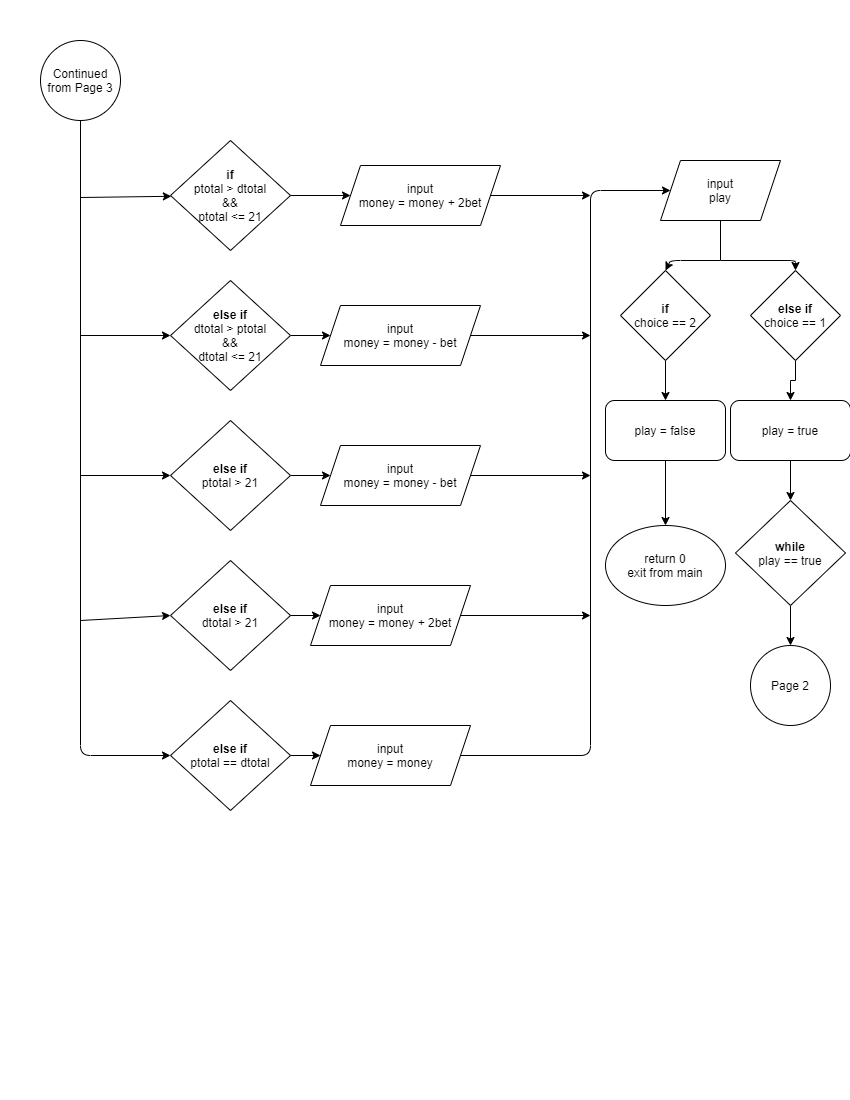

The diagram above was exported from draw.io. Its source (the exported page's mxGraphModel, read from the mxfile embedded in the PNG):
<mxGraphModel dx="1422" dy="737" grid="1" gridSize="10" guides="1" tooltips="1" connect="1" arrows="1" fold="1" page="1" pageScale="1" pageWidth="850" pageHeight="1100" math="0" shadow="0">
  <root>
    <mxCell id="JQr86Q6yKNjECG0CwP6Y-0" />
    <mxCell id="JQr86Q6yKNjECG0CwP6Y-1" parent="JQr86Q6yKNjECG0CwP6Y-0" />
    <mxCell id="6-y9kq2iiVF08HM6amhh-0" value="Continued&lt;br&gt;from Page 3" style="ellipse;whiteSpace=wrap;html=1;aspect=fixed;" parent="JQr86Q6yKNjECG0CwP6Y-1" vertex="1">
      <mxGeometry x="40" y="40" width="80" height="80" as="geometry" />
    </mxCell>
    <mxCell id="6-y9kq2iiVF08HM6amhh-1" value="" style="endArrow=classic;html=1;exitX=0.5;exitY=1;exitDx=0;exitDy=0;entryX=0;entryY=0.5;entryDx=0;entryDy=0;" parent="JQr86Q6yKNjECG0CwP6Y-1" source="6-y9kq2iiVF08HM6amhh-0" target="6-y9kq2iiVF08HM6amhh-21" edge="1">
      <mxGeometry width="50" height="50" relative="1" as="geometry">
        <mxPoint x="400" y="230" as="sourcePoint" />
        <mxPoint x="80" y="750" as="targetPoint" />
        <Array as="points">
          <mxPoint x="80" y="755" />
        </Array>
      </mxGeometry>
    </mxCell>
    <mxCell id="6-y9kq2iiVF08HM6amhh-2" value="" style="endArrow=classic;html=1;" parent="JQr86Q6yKNjECG0CwP6Y-1" target="6-y9kq2iiVF08HM6amhh-3" edge="1">
      <mxGeometry width="50" height="50" relative="1" as="geometry">
        <mxPoint x="80" y="197" as="sourcePoint" />
        <mxPoint x="180" y="200" as="targetPoint" />
      </mxGeometry>
    </mxCell>
    <mxCell id="6-y9kq2iiVF08HM6amhh-3" value="&lt;b&gt;if&lt;/b&gt;&lt;br&gt;ptotal &amp;gt; dtotal&lt;br&gt;&amp;amp;&amp;amp;&lt;br&gt;ptotal &amp;lt;= 21" style="rhombus;whiteSpace=wrap;html=1;" parent="JQr86Q6yKNjECG0CwP6Y-1" vertex="1">
      <mxGeometry x="170" y="140" width="120" height="110" as="geometry" />
    </mxCell>
    <mxCell id="6-y9kq2iiVF08HM6amhh-34" style="edgeStyle=orthogonalEdgeStyle;rounded=0;orthogonalLoop=1;jettySize=auto;html=1;" parent="JQr86Q6yKNjECG0CwP6Y-1" source="6-y9kq2iiVF08HM6amhh-4" edge="1">
      <mxGeometry relative="1" as="geometry">
        <mxPoint x="590" y="195" as="targetPoint" />
      </mxGeometry>
    </mxCell>
    <mxCell id="6-y9kq2iiVF08HM6amhh-4" value="input&lt;br&gt;money = money + 2bet" style="shape=parallelogram;perimeter=parallelogramPerimeter;whiteSpace=wrap;html=1;fixedSize=1;" parent="JQr86Q6yKNjECG0CwP6Y-1" vertex="1">
      <mxGeometry x="340" y="165" width="160" height="60" as="geometry" />
    </mxCell>
    <mxCell id="6-y9kq2iiVF08HM6amhh-5" value="" style="endArrow=classic;html=1;exitX=1;exitY=0.5;exitDx=0;exitDy=0;entryX=0;entryY=0.5;entryDx=0;entryDy=0;" parent="JQr86Q6yKNjECG0CwP6Y-1" source="6-y9kq2iiVF08HM6amhh-3" target="6-y9kq2iiVF08HM6amhh-4" edge="1">
      <mxGeometry width="50" height="50" relative="1" as="geometry">
        <mxPoint x="400" y="300" as="sourcePoint" />
        <mxPoint x="450" y="250" as="targetPoint" />
      </mxGeometry>
    </mxCell>
    <mxCell id="6-y9kq2iiVF08HM6amhh-10" style="edgeStyle=orthogonalEdgeStyle;rounded=0;orthogonalLoop=1;jettySize=auto;html=1;entryX=0;entryY=0.5;entryDx=0;entryDy=0;" parent="JQr86Q6yKNjECG0CwP6Y-1" source="6-y9kq2iiVF08HM6amhh-6" target="6-y9kq2iiVF08HM6amhh-7" edge="1">
      <mxGeometry relative="1" as="geometry" />
    </mxCell>
    <mxCell id="6-y9kq2iiVF08HM6amhh-6" value="&lt;b&gt;else if&lt;/b&gt;&lt;br&gt;dtotal &amp;gt; ptotal&lt;br&gt;&amp;amp;&amp;amp;&lt;br&gt;dtotal &amp;lt;= 21" style="rhombus;whiteSpace=wrap;html=1;" parent="JQr86Q6yKNjECG0CwP6Y-1" vertex="1">
      <mxGeometry x="170" y="280" width="120" height="110" as="geometry" />
    </mxCell>
    <mxCell id="6-y9kq2iiVF08HM6amhh-33" style="edgeStyle=orthogonalEdgeStyle;rounded=0;orthogonalLoop=1;jettySize=auto;html=1;" parent="JQr86Q6yKNjECG0CwP6Y-1" source="6-y9kq2iiVF08HM6amhh-7" edge="1">
      <mxGeometry relative="1" as="geometry">
        <mxPoint x="590" y="335" as="targetPoint" />
      </mxGeometry>
    </mxCell>
    <mxCell id="6-y9kq2iiVF08HM6amhh-7" value="input&lt;br&gt;money = money - bet" style="shape=parallelogram;perimeter=parallelogramPerimeter;whiteSpace=wrap;html=1;fixedSize=1;" parent="JQr86Q6yKNjECG0CwP6Y-1" vertex="1">
      <mxGeometry x="320" y="305" width="160" height="60" as="geometry" />
    </mxCell>
    <mxCell id="6-y9kq2iiVF08HM6amhh-11" value="" style="endArrow=classic;html=1;entryX=0;entryY=0.5;entryDx=0;entryDy=0;" parent="JQr86Q6yKNjECG0CwP6Y-1" target="6-y9kq2iiVF08HM6amhh-6" edge="1">
      <mxGeometry width="50" height="50" relative="1" as="geometry">
        <mxPoint x="80" y="335" as="sourcePoint" />
        <mxPoint x="450" y="250" as="targetPoint" />
      </mxGeometry>
    </mxCell>
    <mxCell id="6-y9kq2iiVF08HM6amhh-14" style="edgeStyle=orthogonalEdgeStyle;rounded=0;orthogonalLoop=1;jettySize=auto;html=1;entryX=0;entryY=0.5;entryDx=0;entryDy=0;" parent="JQr86Q6yKNjECG0CwP6Y-1" source="6-y9kq2iiVF08HM6amhh-12" target="6-y9kq2iiVF08HM6amhh-13" edge="1">
      <mxGeometry relative="1" as="geometry" />
    </mxCell>
    <mxCell id="6-y9kq2iiVF08HM6amhh-12" value="&lt;b&gt;else if&lt;/b&gt;&lt;br&gt;ptotal &amp;gt; 21" style="rhombus;whiteSpace=wrap;html=1;" parent="JQr86Q6yKNjECG0CwP6Y-1" vertex="1">
      <mxGeometry x="170" y="420" width="120" height="110" as="geometry" />
    </mxCell>
    <mxCell id="6-y9kq2iiVF08HM6amhh-32" style="edgeStyle=orthogonalEdgeStyle;rounded=0;orthogonalLoop=1;jettySize=auto;html=1;" parent="JQr86Q6yKNjECG0CwP6Y-1" source="6-y9kq2iiVF08HM6amhh-13" edge="1">
      <mxGeometry relative="1" as="geometry">
        <mxPoint x="590" y="475" as="targetPoint" />
      </mxGeometry>
    </mxCell>
    <mxCell id="6-y9kq2iiVF08HM6amhh-13" value="input&lt;br&gt;money = money - bet" style="shape=parallelogram;perimeter=parallelogramPerimeter;whiteSpace=wrap;html=1;fixedSize=1;" parent="JQr86Q6yKNjECG0CwP6Y-1" vertex="1">
      <mxGeometry x="320" y="445" width="160" height="60" as="geometry" />
    </mxCell>
    <mxCell id="6-y9kq2iiVF08HM6amhh-16" value="" style="endArrow=classic;html=1;entryX=0;entryY=0.5;entryDx=0;entryDy=0;" parent="JQr86Q6yKNjECG0CwP6Y-1" target="6-y9kq2iiVF08HM6amhh-12" edge="1">
      <mxGeometry width="50" height="50" relative="1" as="geometry">
        <mxPoint x="80" y="475" as="sourcePoint" />
        <mxPoint x="450" y="360" as="targetPoint" />
      </mxGeometry>
    </mxCell>
    <mxCell id="6-y9kq2iiVF08HM6amhh-19" style="edgeStyle=orthogonalEdgeStyle;rounded=0;orthogonalLoop=1;jettySize=auto;html=1;" parent="JQr86Q6yKNjECG0CwP6Y-1" source="6-y9kq2iiVF08HM6amhh-17" target="6-y9kq2iiVF08HM6amhh-18" edge="1">
      <mxGeometry relative="1" as="geometry" />
    </mxCell>
    <mxCell id="6-y9kq2iiVF08HM6amhh-17" value="&lt;b&gt;else if&lt;/b&gt;&lt;br&gt;dtotal &amp;gt; 21" style="rhombus;whiteSpace=wrap;html=1;" parent="JQr86Q6yKNjECG0CwP6Y-1" vertex="1">
      <mxGeometry x="170" y="560" width="120" height="110" as="geometry" />
    </mxCell>
    <mxCell id="6-y9kq2iiVF08HM6amhh-18" value="input&lt;br&gt;money = money + 2bet" style="shape=parallelogram;perimeter=parallelogramPerimeter;whiteSpace=wrap;html=1;fixedSize=1;" parent="JQr86Q6yKNjECG0CwP6Y-1" vertex="1">
      <mxGeometry x="310" y="585" width="160" height="60" as="geometry" />
    </mxCell>
    <mxCell id="6-y9kq2iiVF08HM6amhh-20" value="" style="endArrow=classic;html=1;entryX=0;entryY=0.5;entryDx=0;entryDy=0;" parent="JQr86Q6yKNjECG0CwP6Y-1" target="6-y9kq2iiVF08HM6amhh-17" edge="1">
      <mxGeometry width="50" height="50" relative="1" as="geometry">
        <mxPoint x="80" y="620" as="sourcePoint" />
        <mxPoint x="450" y="460" as="targetPoint" />
      </mxGeometry>
    </mxCell>
    <mxCell id="6-y9kq2iiVF08HM6amhh-23" style="edgeStyle=orthogonalEdgeStyle;rounded=0;orthogonalLoop=1;jettySize=auto;html=1;" parent="JQr86Q6yKNjECG0CwP6Y-1" source="6-y9kq2iiVF08HM6amhh-21" target="6-y9kq2iiVF08HM6amhh-22" edge="1">
      <mxGeometry relative="1" as="geometry" />
    </mxCell>
    <mxCell id="6-y9kq2iiVF08HM6amhh-21" value="&lt;b&gt;else if&lt;/b&gt;&lt;br&gt;ptotal == dtotal" style="rhombus;whiteSpace=wrap;html=1;" parent="JQr86Q6yKNjECG0CwP6Y-1" vertex="1">
      <mxGeometry x="170" y="700" width="120" height="110" as="geometry" />
    </mxCell>
    <mxCell id="6-y9kq2iiVF08HM6amhh-22" value="input&lt;br&gt;money = money" style="shape=parallelogram;perimeter=parallelogramPerimeter;whiteSpace=wrap;html=1;fixedSize=1;" parent="JQr86Q6yKNjECG0CwP6Y-1" vertex="1">
      <mxGeometry x="310" y="725" width="160" height="60" as="geometry" />
    </mxCell>
    <mxCell id="6-y9kq2iiVF08HM6amhh-24" value="input&lt;br&gt;play" style="shape=parallelogram;perimeter=parallelogramPerimeter;whiteSpace=wrap;html=1;fixedSize=1;" parent="JQr86Q6yKNjECG0CwP6Y-1" vertex="1">
      <mxGeometry x="660" y="160" width="120" height="60" as="geometry" />
    </mxCell>
    <mxCell id="6-y9kq2iiVF08HM6amhh-28" value="" style="endArrow=classic;html=1;exitX=1;exitY=0.5;exitDx=0;exitDy=0;entryX=0;entryY=0.5;entryDx=0;entryDy=0;" parent="JQr86Q6yKNjECG0CwP6Y-1" source="6-y9kq2iiVF08HM6amhh-22" target="6-y9kq2iiVF08HM6amhh-24" edge="1">
      <mxGeometry width="50" height="50" relative="1" as="geometry">
        <mxPoint x="520" y="740" as="sourcePoint" />
        <mxPoint x="570" y="690" as="targetPoint" />
        <Array as="points">
          <mxPoint x="590" y="755" />
          <mxPoint x="590" y="190" />
        </Array>
      </mxGeometry>
    </mxCell>
    <mxCell id="6-y9kq2iiVF08HM6amhh-31" value="" style="endArrow=classic;html=1;exitX=1;exitY=0.5;exitDx=0;exitDy=0;" parent="JQr86Q6yKNjECG0CwP6Y-1" source="6-y9kq2iiVF08HM6amhh-18" edge="1">
      <mxGeometry width="50" height="50" relative="1" as="geometry">
        <mxPoint x="400" y="500" as="sourcePoint" />
        <mxPoint x="590" y="615" as="targetPoint" />
      </mxGeometry>
    </mxCell>
    <mxCell id="6-y9kq2iiVF08HM6amhh-42" style="edgeStyle=orthogonalEdgeStyle;rounded=0;orthogonalLoop=1;jettySize=auto;html=1;entryX=0.5;entryY=0;entryDx=0;entryDy=0;" parent="JQr86Q6yKNjECG0CwP6Y-1" source="6-y9kq2iiVF08HM6amhh-35" target="6-y9kq2iiVF08HM6amhh-36" edge="1">
      <mxGeometry relative="1" as="geometry" />
    </mxCell>
    <mxCell id="6-y9kq2iiVF08HM6amhh-35" value="&lt;b&gt;if&lt;/b&gt;&lt;br&gt;choice == 2" style="rhombus;whiteSpace=wrap;html=1;" parent="JQr86Q6yKNjECG0CwP6Y-1" vertex="1">
      <mxGeometry x="620" y="270" width="90" height="90" as="geometry" />
    </mxCell>
    <mxCell id="6-y9kq2iiVF08HM6amhh-46" style="edgeStyle=orthogonalEdgeStyle;rounded=0;orthogonalLoop=1;jettySize=auto;html=1;entryX=0.5;entryY=0;entryDx=0;entryDy=0;" parent="JQr86Q6yKNjECG0CwP6Y-1" source="6-y9kq2iiVF08HM6amhh-36" target="6-y9kq2iiVF08HM6amhh-45" edge="1">
      <mxGeometry relative="1" as="geometry" />
    </mxCell>
    <mxCell id="6-y9kq2iiVF08HM6amhh-36" value="play = false" style="rounded=1;whiteSpace=wrap;html=1;" parent="JQr86Q6yKNjECG0CwP6Y-1" vertex="1">
      <mxGeometry x="605" y="400" width="120" height="60" as="geometry" />
    </mxCell>
    <mxCell id="6-y9kq2iiVF08HM6amhh-43" style="edgeStyle=orthogonalEdgeStyle;rounded=0;orthogonalLoop=1;jettySize=auto;html=1;entryX=0.5;entryY=0;entryDx=0;entryDy=0;" parent="JQr86Q6yKNjECG0CwP6Y-1" source="6-y9kq2iiVF08HM6amhh-37" target="6-y9kq2iiVF08HM6amhh-38" edge="1">
      <mxGeometry relative="1" as="geometry" />
    </mxCell>
    <mxCell id="6-y9kq2iiVF08HM6amhh-37" value="&lt;b&gt;else if&lt;/b&gt;&lt;br&gt;choice == 1" style="rhombus;whiteSpace=wrap;html=1;" parent="JQr86Q6yKNjECG0CwP6Y-1" vertex="1">
      <mxGeometry x="750" y="270" width="90" height="90" as="geometry" />
    </mxCell>
    <mxCell id="6-y9kq2iiVF08HM6amhh-47" style="edgeStyle=orthogonalEdgeStyle;rounded=0;orthogonalLoop=1;jettySize=auto;html=1;entryX=0.5;entryY=0;entryDx=0;entryDy=0;" parent="JQr86Q6yKNjECG0CwP6Y-1" source="6-y9kq2iiVF08HM6amhh-38" target="6-y9kq2iiVF08HM6amhh-44" edge="1">
      <mxGeometry relative="1" as="geometry" />
    </mxCell>
    <mxCell id="6-y9kq2iiVF08HM6amhh-38" value="play = true" style="rounded=1;whiteSpace=wrap;html=1;" parent="JQr86Q6yKNjECG0CwP6Y-1" vertex="1">
      <mxGeometry x="730" y="400" width="120" height="60" as="geometry" />
    </mxCell>
    <mxCell id="6-y9kq2iiVF08HM6amhh-39" value="" style="endArrow=none;html=1;entryX=0.5;entryY=1;entryDx=0;entryDy=0;" parent="JQr86Q6yKNjECG0CwP6Y-1" target="6-y9kq2iiVF08HM6amhh-24" edge="1">
      <mxGeometry width="50" height="50" relative="1" as="geometry">
        <mxPoint x="720" y="260" as="sourcePoint" />
        <mxPoint x="450" y="450" as="targetPoint" />
      </mxGeometry>
    </mxCell>
    <mxCell id="6-y9kq2iiVF08HM6amhh-40" value="" style="endArrow=classic;html=1;entryX=0.5;entryY=0;entryDx=0;entryDy=0;" parent="JQr86Q6yKNjECG0CwP6Y-1" target="6-y9kq2iiVF08HM6amhh-35" edge="1">
      <mxGeometry width="50" height="50" relative="1" as="geometry">
        <mxPoint x="720" y="260" as="sourcePoint" />
        <mxPoint x="450" y="450" as="targetPoint" />
        <Array as="points">
          <mxPoint x="670" y="260" />
        </Array>
      </mxGeometry>
    </mxCell>
    <mxCell id="6-y9kq2iiVF08HM6amhh-41" value="" style="endArrow=classic;html=1;entryX=0.5;entryY=0;entryDx=0;entryDy=0;" parent="JQr86Q6yKNjECG0CwP6Y-1" target="6-y9kq2iiVF08HM6amhh-37" edge="1">
      <mxGeometry width="50" height="50" relative="1" as="geometry">
        <mxPoint x="720" y="260" as="sourcePoint" />
        <mxPoint x="450" y="450" as="targetPoint" />
        <Array as="points">
          <mxPoint x="795" y="260" />
        </Array>
      </mxGeometry>
    </mxCell>
    <mxCell id="SlAhK3ceSRsWL1_jRNi1-1" style="edgeStyle=orthogonalEdgeStyle;rounded=0;orthogonalLoop=1;jettySize=auto;html=1;entryX=0.5;entryY=0;entryDx=0;entryDy=0;" parent="JQr86Q6yKNjECG0CwP6Y-1" source="6-y9kq2iiVF08HM6amhh-44" target="SlAhK3ceSRsWL1_jRNi1-0" edge="1">
      <mxGeometry relative="1" as="geometry" />
    </mxCell>
    <mxCell id="6-y9kq2iiVF08HM6amhh-44" value="&lt;b&gt;while&lt;/b&gt;&lt;br&gt;play == true" style="rhombus;whiteSpace=wrap;html=1;" parent="JQr86Q6yKNjECG0CwP6Y-1" vertex="1">
      <mxGeometry x="735" y="500" width="110" height="105" as="geometry" />
    </mxCell>
    <mxCell id="6-y9kq2iiVF08HM6amhh-45" value="return 0&lt;br&gt;exit from main" style="ellipse;whiteSpace=wrap;html=1;" parent="JQr86Q6yKNjECG0CwP6Y-1" vertex="1">
      <mxGeometry x="605" y="525" width="120" height="80" as="geometry" />
    </mxCell>
    <mxCell id="SlAhK3ceSRsWL1_jRNi1-0" value="Page 2" style="ellipse;whiteSpace=wrap;html=1;aspect=fixed;" parent="JQr86Q6yKNjECG0CwP6Y-1" vertex="1">
      <mxGeometry x="750" y="645" width="80" height="80" as="geometry" />
    </mxCell>
  </root>
</mxGraphModel>